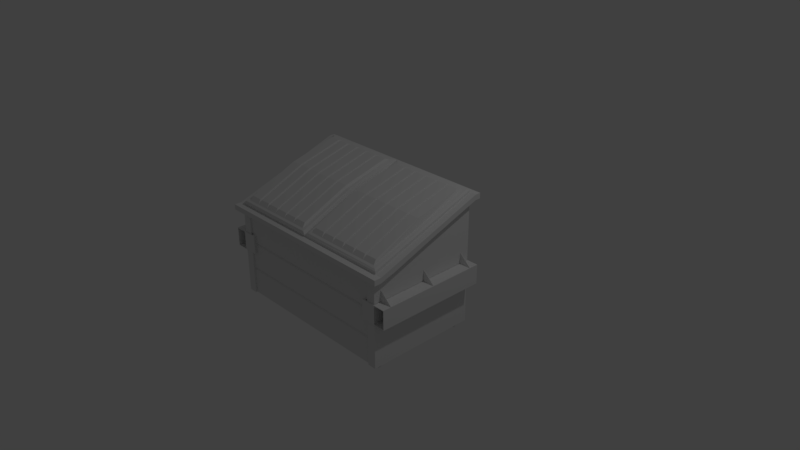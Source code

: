 # Source: Dumpster.blend  (saved by Blender 2.79.0; exported with 4.5.12 LTS)
import bpy
from mathutils import Matrix  # noqa: F401  (used for matrix-valued properties, if any)

bpy.ops.wm.read_factory_settings(use_empty=True)
scene = bpy.context.scene
scene.name = 'Scene'

# ---- collections
col_collection_1 = bpy.data.collections.new('Collection 1'); scene.collection.children.link(col_collection_1)

# ---- world
world_world = bpy.data.worlds.new('World'); scene.world = world_world
world_world.color = (0.05088, 0.05088, 0.05088)
world_world.use_sun_shadow = False
world_world.sun_shadow_jitter_overblur = 0.0
world_world.cycles.sampling_method = 'MANUAL'

# ---- cameras
cam_camera = bpy.data.cameras.new('Camera')
cam_camera.clip_end = 100.0
cam_camera.lens = 35.0
cam_camera.sensor_width = 32.0
cam_camera.sensor_height = 18.0
cam_camera.ortho_scale = 7.314
cam_camera.dof.focus_distance = 0.0
cam_camera.dof.aperture_fstop = 128.0

# ---- lights
light_lamp = bpy.data.lights.new('Lamp', 'POINT')
light_lamp.transmission_factor = 0.0
light_lamp.cutoff_distance = 30.0
light_lamp.energy = 100.0
light_lamp.shadow_buffer_clip_start = 1.001
light_lamp.shadow_soft_size = 0.1
light_lamp.shadow_maximum_resolution = 0.006
light_lamp.use_absolute_resolution = True

# ---- meshes
me_cube_001 = bpy.data.meshes.new('Cube.001')
me_cube_001.from_pydata([(0.8078, -1.0, -0.6101), (0.8078, -1.0, 0.5006), (0.8078, 0.4951, -0.6101), (0.8078, 0.4951, 1.0), (0.7317, 0.4951, -0.6101), (0.7317, 0.4951, 1.0), (0.7317, -1.0, -0.6101), (0.7317, -1.0, 0.5006), (0.7317, -1.0, 0.1099), (0.7317, -1.0, 0.07607), (0.7317, -1.0, -0.2527), (0.7317, -1.0, -0.2912), (0.7317, -0.9819, 0.093), (0.7317, -0.9819, -0.2719), (0.8078, -1.023, -0.6101), (0.8078, -1.023, 0.5006), (0.7317, -1.023, -0.6101), (0.7317, -1.023, 0.5006), (-0.001352, 0.4951, -0.6101), (-0.001352, 0.4951, 1.0), (-0.001352, -1.0, -0.6101), (-0.001352, -1.0, 0.5006), (-0.001352, -0.9819, 0.093), (-0.001352, -1.0, 0.07607), (-0.001352, -1.0, 0.1099), (-0.001352, -1.0, -0.2912), (-0.001352, -1.0, -0.2527), (-0.001352, -0.9819, -0.2719), (0.6845, -1.036, -0.03543), (0.6845, -1.036, 0.2109), (0.6845, -1.024, -0.03543), (0.6845, -1.024, 0.2109), (0.8139, -1.036, -0.02903), (0.8139, -1.036, 0.2045), (0.8107, -1.024, -0.03543), (0.8107, -1.024, 0.2109), (0.7092, -1.024, -0.03543), (0.6882, -1.024, -0.03543), (0.6882, -1.024, 0.2109), (0.7092, -1.024, 0.2109), (0.6882, -1.036, -0.03543), (0.7092, -1.036, -0.03543), (0.7092, -1.036, 0.2109), (0.6882, -1.036, 0.2109), (0.7092, -0.978, -0.03543), (0.6882, -0.978, -0.03543), (0.6882, -0.978, 0.2109), (0.7092, -0.978, 0.2109), (0.8139, 0.4926, 0.2045), (0.8139, 0.4926, -0.02903), (0.9116, -1.036, 0.2045), (0.9116, -1.036, -0.02903), (0.9148, -1.024, 0.2109), (0.9148, -1.024, -0.03543), (0.9116, 0.4926, 0.2045), (0.9116, 0.4926, -0.02903), (0.9148, -1.036, 0.2109), (0.9148, -1.036, -0.03543), (0.8107, -1.036, 0.2109), (0.8107, -1.036, -0.03543), (0.8107, 0.4926, -0.03543), (0.9148, 0.4926, -0.03543), (0.9148, 0.4926, 0.2109), (0.8107, 0.4926, 0.2109), (0.9148, -0.9223, 0.2109), (0.9148, -0.9181, 0.2109), (0.8107, -0.9181, 0.2109), (0.8107, -0.9223, 0.2109), (0.9148, -0.9223, -0.03543), (0.9148, -0.9181, -0.03543), (0.8107, -0.9223, -0.03543), (0.8107, -0.9181, -0.03543), (0.9148, -0.2543, 0.2109), (0.9148, -0.2496, 0.2109), (0.9148, -0.2543, -0.03543), (0.9148, -0.2496, -0.03543), (0.8107, -0.2543, -0.03543), (0.8107, -0.2496, -0.03543), (0.8107, -0.2496, 0.2109), (0.8107, -0.2543, 0.2109), (0.9148, 0.3623, 0.2109), (0.9148, 0.3674, 0.2109), (0.9148, 0.3623, -0.03543), (0.9148, 0.3674, -0.03543), (0.8107, 0.3623, -0.03543), (0.8107, 0.3674, -0.03543), (0.8107, 0.3674, 0.2109), (0.8107, 0.3623, 0.2109), (0.7997, -0.9223, 0.3639), (0.7997, -0.9181, 0.3639), (0.7921, -0.9181, 0.212), (0.7921, -0.9223, 0.212), (0.7997, -0.2543, 0.3639), (0.7997, -0.2496, 0.3639), (0.7921, -0.2496, 0.212), (0.7921, -0.2543, 0.212), (0.7997, 0.3623, 0.3639), (0.7997, 0.3674, 0.3639), (0.7921, 0.3674, 0.212), (0.7921, 0.3623, 0.212), (0.7994, -0.9223, -0.1663), (0.7994, -0.9181, -0.1663), (0.7335, -0.9223, -0.04841), (0.7335, -0.9181, -0.04841), (0.7994, -0.2543, -0.1663), (0.7994, -0.2496, -0.1663), (0.7335, -0.2543, -0.04841), (0.7335, -0.2496, -0.04841), (0.7994, 0.3623, -0.1663), (0.7994, 0.3674, -0.1663), (0.7335, 0.3623, -0.04841), (0.7335, 0.3674, -0.04841), (0.8078, -0.2525, -0.6101), (0.8078, -0.2525, 0.7503), (0.7317, -0.2525, 0.7503), (0.7317, -0.2525, -0.6101), (-0.001352, -0.2525, -0.6101), (-0.001352, -0.2525, 0.7503), (0.6987, 0.4951, 1.0), (0.6987, -1.0, -0.6101), (0.6987, -0.9819, -0.2719), (0.6987, 0.4951, -0.6101), (0.6987, -1.0, 0.5006), (0.6987, -0.9819, 0.093), (0.6987, -1.0, 0.07607), (0.6987, -1.0, 0.1099), (0.6987, -1.0, -0.2912), (0.6987, -1.0, -0.2527), (0.6987, -0.2525, -0.6101), (0.6987, -0.2525, 0.7503), (0.7626, 0.4951, 1.0), (0.7626, -1.0, -0.6101), (0.7626, 0.4951, -0.6101), (0.7626, -1.0, 0.5006), (0.7626, -1.023, -0.6101), (0.7626, -1.023, 0.5006), (0.7626, -0.2525, 0.7503), (0.7626, -0.2525, -0.6101), (-0.001352, -0.8154, 0.5543), (0.7317, -0.8154, 0.5543), (0.7317, -0.8154, -0.6101), (0.8078, -0.8154, 0.5543), (0.6987, -0.8154, 0.5543), (0.7626, -0.8154, 0.5543), (0.6987, -0.8154, -0.6101), (-0.001352, -0.8154, -0.6101), (0.8078, -0.8154, -0.6101), (0.8078, -0.9021, 0.5313), (0.7317, -0.9021, 0.5313), (0.7317, -0.9021, -0.6101), (-0.001352, -0.9021, 0.5313), (0.6987, -0.9021, -0.6101), (0.7626, -0.9021, 0.5313), (0.8078, -0.9021, -0.6101), (-0.001352, -0.9021, -0.6101), (0.6987, -0.9021, 0.5313), (0.7626, -0.9021, -0.6101), (0.7626, -0.8154, -0.6101), (0.7458, -0.8161, -0.612), (0.7317, -0.8161, -0.612), (0.7155, -0.8161, -0.612), (0.7155, -0.9014, -0.612), (0.7317, -0.9014, -0.612), (0.7458, -0.9014, -0.612), (0.7462, -0.8376, -0.6696), (0.715, -0.8376, -0.6696), (0.715, -0.8921, -0.6696), (0.7462, -0.8921, -0.6696), (0.8078, 0.4389, -0.6101), (-0.001352, 0.4389, -0.6101), (0.8078, 0.4389, 0.9812), (0.7317, 0.4389, 0.9812), (0.715, 0.4368, -0.6124), (-0.001352, 0.4389, 0.9812), (0.6987, 0.4389, 0.9812), (0.715, 0.4173, -0.6696), (0.7626, 0.4389, 0.9812), (0.7467, 0.4171, -0.6696), (0.8078, 0.3513, 0.952), (0.7317, 0.3513, 0.952), (0.715, 0.3509, -0.6124), (-0.001352, 0.3513, 0.952), (0.715, 0.3729, -0.6696), (0.7626, 0.3513, 0.952), (0.8078, 0.3513, -0.6101), (-0.001352, 0.3513, -0.6101), (0.6987, 0.3513, 0.952), (0.7467, 0.3731, -0.6696), (0.6987, 0.4389, -0.6101), (0.7462, 0.4365, -0.6124), (0.7462, 0.3512, -0.6124), (0.6987, 0.3513, -0.6101), (0.7626, 0.3513, -0.6101), (0.7626, 0.4389, -0.6101), (0.7317, 0.4389, -0.6101), (0.7317, 0.3513, -0.6101), (0.7454, 0.3966, -0.6607), (0.7454, 0.4472, -0.6607), (0.7456, 0.4395, -0.6734), (0.7454, 0.4375, -0.689), (0.7456, 0.4226, -0.6955), (0.7454, 0.4123, -0.7064), (0.7456, 0.3972, -0.7034), (0.7454, 0.381, -0.7064), (0.7456, 0.3698, -0.695), (0.7454, 0.3558, -0.689), (0.7456, 0.3541, -0.6744), (0.7454, 0.3461, -0.6607), (0.7456, 0.3541, -0.6471), (0.7454, 0.3558, -0.6325), (0.7456, 0.3698, -0.6265), (0.7454, 0.381, -0.615), (0.7456, 0.3972, -0.6181), (0.7454, 0.4123, -0.615), (0.7456, 0.4226, -0.6259), (0.7454, 0.4375, -0.6325), (0.7456, 0.4395, -0.648), (0.7454, 0.3985, -0.6607), (0.7454, 0.4447, -0.6756), (0.7454, 0.3972, -0.6624), (0.7456, 0.4416, -0.6607), (0.7454, 0.3951, -0.6618), (0.7454, 0.4264, -0.6996), (0.7454, 0.3951, -0.6597), (0.7456, 0.4106, -0.7014), (0.7454, 0.3972, -0.659), (0.7454, 0.3966, -0.7088), (0.7454, 0.3669, -0.6996), (0.7456, 0.3602, -0.6859), (0.7454, 0.3486, -0.6756), (0.7454, 0.3486, -0.6459), (0.7456, 0.3602, -0.6356), (0.7454, 0.3669, -0.6219), (0.7454, 0.3966, -0.6127), (0.7456, 0.4106, -0.6201), (0.7454, 0.4264, -0.6219), (0.7454, 0.4447, -0.6459), (0.7444, 0.4395, -0.6734), (0.7444, 0.4226, -0.6955), (0.7444, 0.3972, -0.7034), (0.7444, 0.3698, -0.695), (0.7444, 0.3541, -0.6744), (0.7444, 0.3541, -0.6471), (0.7444, 0.3698, -0.6265), (0.7444, 0.3972, -0.6181), (0.7444, 0.4226, -0.6259), (0.7444, 0.4395, -0.648), (0.744, 0.3985, -0.6607), (0.744, 0.3972, -0.6624), (0.7444, 0.4416, -0.6607), (0.744, 0.3951, -0.6618), (0.744, 0.3951, -0.6597), (0.7444, 0.4106, -0.7014), (0.744, 0.3972, -0.659), (0.7444, 0.3602, -0.6859), (0.7444, 0.3602, -0.6356), (0.7444, 0.4106, -0.6201), (0.7158, 0.3966, -0.6607), (0.7158, 0.4472, -0.6607), (0.7156, 0.4395, -0.6734), (0.7158, 0.4375, -0.689), (0.7156, 0.4226, -0.6955), (0.7158, 0.4123, -0.7064), (0.7156, 0.3972, -0.7034), (0.7158, 0.381, -0.7064), (0.7156, 0.3698, -0.695), (0.7158, 0.3558, -0.689), (0.7156, 0.3541, -0.6744), (0.7158, 0.3461, -0.6607), (0.7156, 0.3541, -0.6471), (0.7158, 0.3558, -0.6325), (0.7156, 0.3698, -0.6265), (0.7158, 0.381, -0.615), (0.7156, 0.3972, -0.6181), (0.7158, 0.4123, -0.615), (0.7156, 0.4226, -0.6259), (0.7158, 0.4375, -0.6325), (0.7156, 0.4395, -0.648), (0.7306, 0.4472, -0.6607), (0.7306, 0.4447, -0.6756), (0.7306, 0.4375, -0.689), (0.7306, 0.4264, -0.6996), (0.7306, 0.4123, -0.7064), (0.7306, 0.3966, -0.7088), (0.7306, 0.381, -0.7064), (0.7306, 0.3669, -0.6996), (0.7306, 0.3558, -0.689), (0.7306, 0.3486, -0.6756), (0.7306, 0.3461, -0.6607), (0.7306, 0.3486, -0.6459), (0.7306, 0.3558, -0.6325), (0.7306, 0.3669, -0.6219), (0.7306, 0.381, -0.615), (0.7306, 0.3966, -0.6127), (0.7306, 0.4123, -0.615), (0.7306, 0.4264, -0.6219), (0.7306, 0.4375, -0.6325), (0.7306, 0.4447, -0.6459), (0.7158, 0.3985, -0.6607), (0.7158, 0.4447, -0.6756), (0.7158, 0.3972, -0.6624), (0.7156, 0.4416, -0.6607), (0.7158, 0.3951, -0.6618), (0.7158, 0.4264, -0.6996), (0.7158, 0.3951, -0.6597), (0.7156, 0.4106, -0.7014), (0.7158, 0.3972, -0.659), (0.7158, 0.3966, -0.7088), (0.7158, 0.3669, -0.6996), (0.7156, 0.3602, -0.6859), (0.7158, 0.3486, -0.6756), (0.7158, 0.3486, -0.6459), (0.7156, 0.3602, -0.6356), (0.7158, 0.3669, -0.6219), (0.7158, 0.3966, -0.6127), (0.7156, 0.4106, -0.6201), (0.7158, 0.4264, -0.6219), (0.7158, 0.4447, -0.6459), (0.7169, 0.4395, -0.6734), (0.7169, 0.4226, -0.6955), (0.7169, 0.3972, -0.7034), (0.7169, 0.3698, -0.695), (0.7169, 0.3541, -0.6744), (0.7169, 0.3541, -0.6471), (0.7169, 0.3698, -0.6265), (0.7169, 0.3972, -0.6181), (0.7169, 0.4226, -0.6259), (0.7169, 0.4395, -0.648), (0.7172, 0.3985, -0.6607), (0.7172, 0.3972, -0.6624), (0.7169, 0.4416, -0.6607), (0.7172, 0.3951, -0.6618), (0.7172, 0.3951, -0.6597), (0.7169, 0.4106, -0.7014), (0.7172, 0.3972, -0.659), (0.7169, 0.3602, -0.6859), (0.7169, 0.3602, -0.6356), (0.7169, 0.4106, -0.6201), (0.7454, -0.8684, -0.6607), (0.7454, -0.8179, -0.6607), (0.7456, -0.8255, -0.6734), (0.7454, -0.8275, -0.689), (0.7456, -0.8424, -0.6955), (0.7454, -0.8528, -0.7064), (0.7456, -0.8679, -0.7034), (0.7454, -0.884, -0.7064), (0.7456, -0.8952, -0.695), (0.7454, -0.9093, -0.689), (0.7456, -0.911, -0.6744), (0.7454, -0.919, -0.6607), (0.7456, -0.911, -0.6471), (0.7454, -0.9093, -0.6325), (0.7456, -0.8952, -0.6265), (0.7454, -0.884, -0.615), (0.7456, -0.8679, -0.6181), (0.7454, -0.8528, -0.615), (0.7456, -0.8424, -0.6259), (0.7454, -0.8275, -0.6325), (0.7456, -0.8255, -0.648), (0.7454, -0.8666, -0.6607), (0.7454, -0.8203, -0.6756), (0.7454, -0.8678, -0.6624), (0.7456, -0.8234, -0.6607), (0.7454, -0.8699, -0.6618), (0.7454, -0.8387, -0.6996), (0.7454, -0.8699, -0.6597), (0.7456, -0.8545, -0.7014), (0.7454, -0.8678, -0.659), (0.7454, -0.8684, -0.7088), (0.7454, -0.8981, -0.6996), (0.7456, -0.9048, -0.6859), (0.7454, -0.9165, -0.6756), (0.7454, -0.9165, -0.6459), (0.7456, -0.9048, -0.6356), (0.7454, -0.8981, -0.6219), (0.7454, -0.8684, -0.6127), (0.7456, -0.8545, -0.6201), (0.7454, -0.8387, -0.6219), (0.7454, -0.8203, -0.6459), (0.7444, -0.8255, -0.6734), (0.7444, -0.8424, -0.6955), (0.7444, -0.8679, -0.7034), (0.7444, -0.8952, -0.695), (0.7444, -0.911, -0.6744), (0.7444, -0.911, -0.6471), (0.7444, -0.8952, -0.6265), (0.7444, -0.8679, -0.6181), (0.7444, -0.8424, -0.6259), (0.7444, -0.8255, -0.648), (0.744, -0.8666, -0.6607), (0.744, -0.8678, -0.6624), (0.7444, -0.8234, -0.6607), (0.744, -0.8699, -0.6618), (0.744, -0.8699, -0.6597), (0.7444, -0.8545, -0.7014), (0.744, -0.8678, -0.659), (0.7444, -0.9048, -0.6859), (0.7444, -0.9048, -0.6356), (0.7444, -0.8545, -0.6201), (0.7158, -0.8684, -0.6607), (0.7158, -0.8179, -0.6607), (0.7156, -0.8255, -0.6734), (0.7158, -0.8275, -0.689), (0.7156, -0.8424, -0.6955), (0.7158, -0.8528, -0.7064), (0.7156, -0.8679, -0.7034), (0.7158, -0.884, -0.7064), (0.7156, -0.8952, -0.695), (0.7158, -0.9093, -0.689), (0.7156, -0.911, -0.6744), (0.7158, -0.919, -0.6607), (0.7156, -0.911, -0.6471), (0.7158, -0.9093, -0.6325), (0.7156, -0.8952, -0.6265), (0.7158, -0.884, -0.615), (0.7156, -0.8679, -0.6181), (0.7158, -0.8528, -0.615), (0.7156, -0.8424, -0.6259), (0.7158, -0.8275, -0.6325), (0.7156, -0.8255, -0.648), (0.7306, -0.8179, -0.6607), (0.7306, -0.8203, -0.6756), (0.7306, -0.8275, -0.689), (0.7306, -0.8387, -0.6996), (0.7306, -0.8528, -0.7064), (0.7306, -0.8684, -0.7088), (0.7306, -0.884, -0.7064), (0.7306, -0.8981, -0.6996), (0.7306, -0.9093, -0.689), (0.7306, -0.9165, -0.6756), (0.7306, -0.919, -0.6607), (0.7306, -0.9165, -0.6459), (0.7306, -0.9093, -0.6325), (0.7306, -0.8981, -0.6219), (0.7306, -0.884, -0.615), (0.7306, -0.8684, -0.6127), (0.7306, -0.8528, -0.615), (0.7306, -0.8387, -0.6219), (0.7306, -0.8275, -0.6325), (0.7306, -0.8203, -0.6459), (0.7158, -0.8666, -0.6607), (0.7158, -0.8203, -0.6756), (0.7158, -0.8678, -0.6624), (0.7156, -0.8234, -0.6607), (0.7158, -0.8699, -0.6618), (0.7158, -0.8387, -0.6996), (0.7158, -0.8699, -0.6597), (0.7156, -0.8545, -0.7014), (0.7158, -0.8678, -0.659), (0.7158, -0.8684, -0.7088), (0.7158, -0.8981, -0.6996), (0.7156, -0.9048, -0.6859), (0.7158, -0.9165, -0.6756), (0.7158, -0.9165, -0.6459), (0.7156, -0.9048, -0.6356), (0.7158, -0.8981, -0.6219), (0.7158, -0.8684, -0.6127), (0.7156, -0.8545, -0.6201), (0.7158, -0.8387, -0.6219), (0.7158, -0.8203, -0.6459), (0.7169, -0.8255, -0.6734), (0.7169, -0.8424, -0.6955), (0.7169, -0.8679, -0.7034), (0.7169, -0.8952, -0.695), (0.7169, -0.911, -0.6744), (0.7169, -0.911, -0.6471), (0.7169, -0.8952, -0.6265), (0.7169, -0.8679, -0.6181), (0.7169, -0.8424, -0.6259), (0.7169, -0.8255, -0.648), (0.7172, -0.8666, -0.6607), (0.7172, -0.8678, -0.6624), (0.7169, -0.8234, -0.6607), (0.7172, -0.8699, -0.6618), (0.7172, -0.8699, -0.6597), (0.7169, -0.8545, -0.7014), (0.7172, -0.8678, -0.659), (0.7169, -0.9048, -0.6859), (0.7169, -0.9048, -0.6356), (0.7169, -0.8545, -0.6201), (-0.8078, -1.0, -0.6101), (-0.8078, -1.0, 0.5006), (-0.8078, 0.4951, -0.6101), (-0.8078, 0.4951, 1.0), (-0.7317, 0.4951, -0.6101), (-0.7317, 0.4951, 1.0), (-0.7317, -1.0, -0.6101), (-0.7317, -1.0, 0.5006), (-0.7317, -1.0, 0.1099), (-0.7317, -1.0, 0.07607), (-0.7317, -1.0, -0.2527), (-0.7317, -1.0, -0.2912), (-0.7317, -0.9819, 0.093), (-0.7317, -0.9819, -0.2719), (-0.8078, -1.023, -0.6101), (-0.8078, -1.023, 0.5006), (-0.7317, -1.023, -0.6101), (-0.7317, -1.023, 0.5006), (-0.001351, 0.4951, -0.6101), (-0.001351, 0.4951, 1.0), (-0.001351, -1.0, -0.6101), (-0.001351, -1.0, 0.5006), (-0.001351, -0.9819, 0.093), (-0.001351, -1.0, 0.07607), (-0.001351, -1.0, 0.1099), (-0.001351, -1.0, -0.2912), (-0.001351, -1.0, -0.2527), (-0.001351, -0.9819, -0.2719), (-0.6845, -1.036, -0.03543), (-0.6845, -1.036, 0.2109), (-0.6845, -1.024, -0.03543), (-0.6845, -1.024, 0.2109), (-0.8139, -1.036, -0.02903), (-0.8139, -1.036, 0.2045), (-0.8107, -1.024, -0.03543), (-0.8107, -1.024, 0.2109), (-0.7092, -1.024, -0.03543), (-0.6882, -1.024, -0.03543), (-0.6882, -1.024, 0.2109), (-0.7092, -1.024, 0.2109), (-0.6882, -1.036, -0.03543), (-0.7092, -1.036, -0.03543), (-0.7092, -1.036, 0.2109), (-0.6882, -1.036, 0.2109), (-0.7092, -0.978, -0.03543), (-0.6882, -0.978, -0.03543), (-0.6882, -0.978, 0.2109), (-0.7092, -0.978, 0.2109), (-0.8139, 0.4926, 0.2045), (-0.8139, 0.4926, -0.02903), (-0.9116, -1.036, 0.2045), (-0.9116, -1.036, -0.02903), (-0.9148, -1.024, 0.2109), (-0.9148, -1.024, -0.03543), (-0.9116, 0.4926, 0.2045), (-0.9116, 0.4926, -0.02903), (-0.9148, -1.036, 0.2109), (-0.9148, -1.036, -0.03543), (-0.8107, -1.036, 0.2109), (-0.8107, -1.036, -0.03543), (-0.8107, 0.4926, -0.03543), (-0.9148, 0.4926, -0.03543), (-0.9148, 0.4926, 0.2109), (-0.8107, 0.4926, 0.2109), (-0.9148, -0.9223, 0.2109), (-0.9148, -0.9181, 0.2109), (-0.8107, -0.9181, 0.2109), (-0.8107, -0.9223, 0.2109), (-0.9148, -0.9223, -0.03543), (-0.9148, -0.9181, -0.03543), (-0.8107, -0.9223, -0.03543), (-0.8107, -0.9181, -0.03543), (-0.9148, -0.2543, 0.2109), (-0.9148, -0.2496, 0.2109), (-0.9148, -0.2543, -0.03543), (-0.9148, -0.2496, -0.03543), (-0.8107, -0.2543, -0.03543), (-0.8107, -0.2496, -0.03543), (-0.8107, -0.2496, 0.2109), (-0.8107, -0.2543, 0.2109), (-0.9148, 0.3623, 0.2109), (-0.9148, 0.3674, 0.2109), (-0.9148, 0.3623, -0.03543), (-0.9148, 0.3674, -0.03543), (-0.8107, 0.3623, -0.03543), (-0.8107, 0.3674, -0.03543), (-0.8107, 0.3674, 0.2109), (-0.8107, 0.3623, 0.2109), (-0.7997, -0.9223, 0.3639), (-0.7997, -0.9181, 0.3639), (-0.7921, -0.9181, 0.212), (-0.7921, -0.9223, 0.212), (-0.7997, -0.2543, 0.3639), (-0.7997, -0.2496, 0.3639), (-0.7921, -0.2496, 0.212), (-0.7921, -0.2543, 0.212), (-0.7997, 0.3623, 0.3639), (-0.7997, 0.3674, 0.3639), (-0.7921, 0.3674, 0.212), (-0.7921, 0.3623, 0.212), (-0.7994, -0.9223, -0.1663), (-0.7994, -0.9181, -0.1663), (-0.7335, -0.9223, -0.04841), (-0.7335, -0.9181, -0.04841), (-0.7994, -0.2543, -0.1663), (-0.7994, -0.2496, -0.1663), (-0.7335, -0.2543, -0.04841), (-0.7335, -0.2496, -0.04841), (-0.7994, 0.3623, -0.1663), (-0.7994, 0.3674, -0.1663), (-0.7335, 0.3623, -0.04841), (-0.7335, 0.3674, -0.04841), (-0.8078, -0.2525, -0.6101), (-0.8078, -0.2525, 0.7503), (-0.7317, -0.2525, 0.7503), (-0.7317, -0.2525, -0.6101), (-0.001351, -0.2525, -0.6101), (-0.001351, -0.2525, 0.7503), (-0.6987, 0.4951, 1.0), (-0.6987, -1.0, -0.6101), (-0.6987, -0.9819, -0.2719), (-0.6987, 0.4951, -0.6101), (-0.6987, -1.0, 0.5006), (-0.6987, -0.9819, 0.093), (-0.6987, -1.0, 0.07607), (-0.6987, -1.0, 0.1099), (-0.6987, -1.0, -0.2912), (-0.6987, -1.0, -0.2527), (-0.6987, -0.2525, -0.6101), (-0.6987, -0.2525, 0.7503), (-0.7626, 0.4951, 1.0), (-0.7626, -1.0, -0.6101), (-0.7626, 0.4951, -0.6101), (-0.7626, -1.0, 0.5006), (-0.7626, -1.023, -0.6101), (-0.7626, -1.023, 0.5006), (-0.7626, -0.2525, 0.7503), (-0.7626, -0.2525, -0.6101), (-0.001351, -0.8154, 0.5543), (-0.7317, -0.8154, 0.5543), (-0.7317, -0.8154, -0.6101), (-0.8078, -0.8154, 0.5543), (-0.6987, -0.8154, 0.5543), (-0.7626, -0.8154, 0.5543), (-0.6987, -0.8154, -0.6101), (-0.001351, -0.8154, -0.6101), (-0.8078, -0.8154, -0.6101), (-0.8078, -0.9021, 0.5313), (-0.7317, -0.9021, 0.5313), (-0.7317, -0.9021, -0.6101), (-0.001351, -0.9021, 0.5313), (-0.6987, -0.9021, -0.6101), (-0.7626, -0.9021, 0.5313), (-0.8078, -0.9021, -0.6101), (-0.001351, -0.9021, -0.6101), (-0.6987, -0.9021, 0.5313), (-0.7626, -0.9021, -0.6101), (-0.7626, -0.8154, -0.6101), (-0.7458, -0.8161, -0.612), (-0.7317, -0.8161, -0.612), (-0.7155, -0.8161, -0.612), (-0.7155, -0.9014, -0.612), (-0.7317, -0.9014, -0.612), (-0.7458, -0.9014, -0.612), (-0.7462, -0.8376, -0.6696), (-0.715, -0.8376, -0.6696), (-0.715, -0.8921, -0.6696), (-0.7462, -0.8921, -0.6696), (-0.8078, 0.4389, -0.6101), (-0.001351, 0.4389, -0.6101), (-0.8078, 0.4389, 0.9812), (-0.7317, 0.4389, 0.9812), (-0.715, 0.4368, -0.6124), (-0.001351, 0.4389, 0.9812), (-0.6987, 0.4389, 0.9812), (-0.715, 0.4173, -0.6696), (-0.7626, 0.4389, 0.9812), (-0.7467, 0.4171, -0.6696), (-0.8078, 0.3513, 0.952), (-0.7317, 0.3513, 0.952), (-0.715, 0.3509, -0.6124), (-0.001351, 0.3513, 0.952), (-0.715, 0.3729, -0.6696), (-0.7626, 0.3513, 0.952), (-0.8078, 0.3513, -0.6101), (-0.001351, 0.3513, -0.6101), (-0.6987, 0.3513, 0.952), (-0.7467, 0.3731, -0.6696), (-0.6987, 0.4389, -0.6101), (-0.7462, 0.4365, -0.6124), (-0.7462, 0.3512, -0.6124), (-0.6987, 0.3513, -0.6101), (-0.7626, 0.3513, -0.6101), (-0.7626, 0.4389, -0.6101), (-0.7317, 0.4389, -0.6101), (-0.7317, 0.3513, -0.6101), (-0.7454, 0.3966, -0.6607), (-0.7454, 0.4472, -0.6607), (-0.7456, 0.4395, -0.6734), (-0.7454, 0.4375, -0.689), (-0.7456, 0.4226, -0.6955), (-0.7454, 0.4123, -0.7064), (-0.7456, 0.3972, -0.7034), (-0.7454, 0.381, -0.7064), (-0.7456, 0.3698, -0.695), (-0.7454, 0.3558, -0.689), (-0.7456, 0.3541, -0.6744), (-0.7454, 0.3461, -0.6607), (-0.7456, 0.3541, -0.6471), (-0.7454, 0.3558, -0.6325), (-0.7456, 0.3698, -0.6265), (-0.7454, 0.381, -0.615), (-0.7456, 0.3972, -0.6181), (-0.7454, 0.4123, -0.615), (-0.7456, 0.4226, -0.6259), (-0.7454, 0.4375, -0.6325), (-0.7456, 0.4395, -0.648), (-0.7454, 0.3985, -0.6607), (-0.7454, 0.4447, -0.6756), (-0.7454, 0.3972, -0.6624), (-0.7456, 0.4416, -0.6607), (-0.7454, 0.3951, -0.6618), (-0.7454, 0.4264, -0.6996), (-0.7454, 0.3951, -0.6597), (-0.7456, 0.4106, -0.7014), (-0.7454, 0.3972, -0.659), (-0.7454, 0.3966, -0.7088), (-0.7454, 0.3669, -0.6996), (-0.7456, 0.3602, -0.6859), (-0.7454, 0.3486, -0.6756), (-0.7454, 0.3486, -0.6459), (-0.7456, 0.3602, -0.6356), (-0.7454, 0.3669, -0.6219), (-0.7454, 0.3966, -0.6127), (-0.7456, 0.4106, -0.6201), (-0.7454, 0.4264, -0.6219), (-0.7454, 0.4447, -0.6459), (-0.7444, 0.4395, -0.6734), (-0.7444, 0.4226, -0.6955), (-0.7444, 0.3972, -0.7034), (-0.7444, 0.3698, -0.695), (-0.7444, 0.3541, -0.6744), (-0.7444, 0.3541, -0.6471), (-0.7444, 0.3698, -0.6265), (-0.7444, 0.3972, -0.6181), (-0.7444, 0.4226, -0.6259), (-0.7444, 0.4395, -0.648), (-0.744, 0.3985, -0.6607), (-0.744, 0.3972, -0.6624), (-0.7444, 0.4416, -0.6607), (-0.744, 0.3951, -0.6618), (-0.744, 0.3951, -0.6597), (-0.7444, 0.4106, -0.7014), (-0.744, 0.3972, -0.659), (-0.7444, 0.3602, -0.6859), (-0.7444, 0.3602, -0.6356), (-0.7444, 0.4106, -0.6201), (-0.7158, 0.3966, -0.6607), (-0.7158, 0.4472, -0.6607), (-0.7156, 0.4395, -0.6734), (-0.7158, 0.4375, -0.689), (-0.7156, 0.4226, -0.6955), (-0.7158, 0.4123, -0.7064), (-0.7156, 0.3972, -0.7034), (-0.7158, 0.381, -0.7064), (-0.7156, 0.3698, -0.695), (-0.7158, 0.3558, -0.689), (-0.7156, 0.3541, -0.6744), (-0.7158, 0.3461, -0.6607), (-0.7156, 0.3541, -0.6471), (-0.7158, 0.3558, -0.6325), (-0.7156, 0.3698, -0.6265), (-0.7158, 0.381, -0.615), (-0.7156, 0.3972, -0.6181), (-0.7158, 0.4123, -0.615), (-0.7156, 0.4226, -0.6259), (-0.7158, 0.4375, -0.6325), (-0.7156, 0.4395, -0.648), (-0.7306, 0.4472, -0.6607), (-0.7306, 0.4447, -0.6756), (-0.7306, 0.4375, -0.689), (-0.7306, 0.4264, -0.6996), (-0.7306, 0.4123, -0.7064), (-0.7306, 0.3966, -0.7088), (-0.7306, 0.381, -0.7064), (-0.7306, 0.3669, -0.6996), (-0.7306, 0.3558, -0.689), (-0.7306, 0.3486, -0.6756), (-0.7306, 0.3461, -0.6607), (-0.7306, 0.3486, -0.6459), (-0.7306, 0.3558, -0.6325), (-0.7306, 0.3669, -0.6219), (-0.7306, 0.381, -0.615), (-0.7306, 0.3966, -0.6127), (-0.7306, 0.4123, -0.615), (-0.7306, 0.4264, -0.6219), (-0.7306, 0.4375, -0.6325), (-0.7306, 0.4447, -0.6459), (-0.7158, 0.3985, -0.6607), (-0.7158, 0.4447, -0.6756), (-0.7158, 0.3972, -0.6624), (-0.7156, 0.4416, -0.6607), (-0.7158, 0.3951, -0.6618), (-0.7158, 0.4264, -0.6996), (-0.7158, 0.3951, -0.6597), (-0.7156, 0.4106, -0.7014), (-0.7158, 0.3972, -0.659), (-0.7158, 0.3966, -0.7088), (-0.7158, 0.3669, -0.6996), (-0.7156, 0.3602, -0.6859), (-0.7158, 0.3486, -0.6756), (-0.7158, 0.3486, -0.6459), (-0.7156, 0.3602, -0.6356), (-0.7158, 0.3669, -0.6219), (-0.7158, 0.3966, -0.6127), (-0.7156, 0.4106, -0.6201), (-0.7158, 0.4264, -0.6219), (-0.7158, 0.4447, -0.6459), (-0.7169, 0.4395, -0.6734), (-0.7169, 0.4226, -0.6955), (-0.7169, 0.3972, -0.7034), (-0.7169, 0.3698, -0.695), (-0.7169, 0.3541, -0.6744), (-0.7169, 0.3541, -0.6471), (-0.7169, 0.3698, -0.6265), (-0.7169, 0.3972, -0.6181), (-0.7169, 0.4226, -0.6259), (-0.7169, 0.4395, -0.648), (-0.7172, 0.3985, -0.6607), (-0.7172, 0.3972, -0.6624), (-0.7169, 0.4416, -0.6607), (-0.7172, 0.3951, -0.6618), (-0.7172, 0.3951, -0.6597), (-0.7169, 0.4106, -0.7014), (-0.7172, 0.3972, -0.659), (-0.7169, 0.3602, -0.6859), (-0.7169, 0.3602, -0.6356), (-0.7169, 0.4106, -0.6201), (-0.7454, -0.8684, -0.6607), (-0.7454, -0.8179, -0.6607), (-0.7456, -0.8255, -0.6734), (-0.7454, -0.8275, -0.689), (-0.7456, -0.8424, -0.6955), (-0.7454, -0.8528, -0.7064), (-0.7456, -0.8679, -0.7034), (-0.7454, -0.884, -0.7064), (-0.7456, -0.8952, -0.695), (-0.7454, -0.9093, -0.689), (-0.7456, -0.911, -0.6744), (-0.7454, -0.919, -0.6607), (-0.7456, -0.911, -0.6471), (-0.7454, -0.9093, -0.6325), (-0.7456, -0.8952, -0.6265), (-0.7454, -0.884, -0.615), (-0.7456, -0.8679, -0.6181), (-0.7454, -0.8528, -0.615), (-0.7456, -0.8424, -0.6259), (-0.7454, -0.8275, -0.6325), (-0.7456, -0.8255, -0.648), (-0.7454, -0.8666, -0.6607), (-0.7454, -0.8203, -0.6756), (-0.7454, -0.8678, -0.6624), (-0.7456, -0.8234, -0.6607), (-0.7454, -0.8699, -0.6618), (-0.7454, -0.8387, -0.6996), (-0.7454, -0.8699, -0.6597), (-0.7456, -0.8545, -0.7014), (-0.7454, -0.8678, -0.659), (-0.7454, -0.8684, -0.7088), (-0.7454, -0.8981, -0.6996), (-0.7456, -0.9048, -0.6859), (-0.7454, -0.9165, -0.6756), (-0.7454, -0.9165, -0.6459), (-0.7456, -0.9048, -0.6356), (-0.7454, -0.8981, -0.6219), (-0.7454, -0.8684, -0.6127), (-0.7456, -0.8545, -0.6201), (-0.7454, -0.8387, -0.6219), (-0.7454, -0.8203, -0.6459), (-0.7444, -0.8255, -0.6734), (-0.7444, -0.8424, -0.6955), (-0.7444, -0.8679, -0.7034), (-0.7444, -0.8952, -0.695), (-0.7444, -0.911, -0.6744), (-0.7444, -0.911, -0.6471), (-0.7444, -0.8952, -0.6265), (-0.7444, -0.8679, -0.6181), (-0.7444, -0.8424, -0.6259), (-0.7444, -0.8255, -0.648), (-0.744, -0.8666, -0.6607), (-0.744, -0.8678, -0.6624), (-0.7444, -0.8234, -0.6607), (-0.744, -0.8699, -0.6618), (-0.744, -0.8699, -0.6597), (-0.7444, -0.8545, -0.7014), (-0.744, -0.8678, -0.659), (-0.7444, -0.9048, -0.6859), (-0.7444, -0.9048, -0.6356), (-0.7444, -0.8545, -0.6201), (-0.7158, -0.8684, -0.6607), (-0.7158, -0.8179, -0.6607), (-0.7156, -0.8255, -0.6734), (-0.7158, -0.8275, -0.689), (-0.7156, -0.8424, -0.6955), (-0.7158, -0.8528, -0.7064), (-0.7156, -0.8679, -0.7034), (-0.7158, -0.884, -0.7064), (-0.7156, -0.8952, -0.695), (-0.7158, -0.9093, -0.689), (-0.7156, -0.911, -0.6744), (-0.7158, -0.919, -0.6607), (-0.7156, -0.911, -0.6471), (-0.7158, -0.9093, -0.6325), (-0.7156, -0.8952, -0.6265), (-0.7158, -0.884, -0.615), (-0.7156, -0.8679, -0.6181), (-0.7158, -0.8528, -0.615), (-0.7156, -0.8424, -0.6259), (-0.7158, -0.8275, -0.6325), (-0.7156, -0.8255, -0.648), (-0.7306, -0.8179, -0.6607), (-0.7306, -0.8203, -0.6756), (-0.7306, -0.8275, -0.689), (-0.7306, -0.8387, -0.6996), (-0.7306, -0.8528, -0.7064), (-0.7306, -0.8684, -0.7088), (-0.7306, -0.884, -0.7064), (-0.7306, -0.8981, -0.6996), (-0.7306, -0.9093, -0.689), (-0.7306, -0.9165, -0.6756), (-0.7306, -0.919, -0.6607), (-0.7306, -0.9165, -0.6459), (-0.7306, -0.9093, -0.6325), (-0.7306, -0.8981, -0.6219), (-0.7306, -0.884, -0.615), (-0.7306, -0.8684, -0.6127), (-0.7306, -0.8528, -0.615), (-0.7306, -0.8387, -0.6219), (-0.7306, -0.8275, -0.6325), (-0.7306, -0.8203, -0.6459), (-0.7158, -0.8666, -0.6607), (-0.7158, -0.8203, -0.6756), (-0.7158, -0.8678, -0.6624), (-0.7156, -0.8234, -0.6607), (-0.7158, -0.8699, -0.6618), (-0.7158, -0.8387, -0.6996), (-0.7158, -0.8699, -0.6597), (-0.7156, -0.8545, -0.7014), (-0.7158, -0.8678, -0.659), (-0.7158, -0.8684, -0.7088), (-0.7158, -0.8981, -0.6996), (-0.7156, -0.9048, -0.6859), (-0.7158, -0.9165, -0.6756), (-0.7158, -0.9165, -0.6459), (-0.7156, -0.9048, -0.6356), (-0.7158, -0.8981, -0.6219), (-0.7158, -0.8684, -0.6127), (-0.7156, -0.8545, -0.6201), (-0.7158, -0.8387, -0.6219), (-0.7158, -0.8203, -0.6459), (-0.7169, -0.8255, -0.6734), (-0.7169, -0.8424, -0.6955), (-0.7169, -0.8679, -0.7034), (-0.7169, -0.8952, -0.695), (-0.7169, -0.911, -0.6744), (-0.7169, -0.911, -0.6471), (-0.7169, -0.8952, -0.6265), (-0.7169, -0.8679, -0.6181), (-0.7169, -0.8424, -0.6259), (-0.7169, -0.8255, -0.648), (-0.7172, -0.8666, -0.6607), (-0.7172, -0.8678, -0.6624), (-0.7169, -0.8234, -0.6607), (-0.7172, -0.8699, -0.6618), (-0.7172, -0.8699, -0.6597), (-0.7169, -0.8545, -0.7014), (-0.7172, -0.8678, -0.659), (-0.7169, -0.9048, -0.6859), (-0.7169, -0.9048, -0.6356), (-0.7169, -0.8545, -0.6201), (-0.8078, -1.0, 0.5683), (-0.8078, 0.4951, 1.068), (0.8078, -1.096, 0.5006), (0.7317, -1.096, 0.5006), (0.6987, -1.096, 0.5006), (0.7626, -1.096, 0.5006), (-0.8078, -1.096, 0.5006), (-0.7317, -1.096, 0.5006), (-0.6987, -1.096, 0.5006), (-0.7626, -1.096, 0.5006), (0.8078, -1.096, 0.5683), (-0.8078, -1.096, 0.5683), (0.8693, -0.9021, 0.5313), (0.8693, -1.0, 0.5006), (0.8693, 0.3513, 0.952), (0.8693, -0.2525, 0.7503), (0.8693, -0.8154, 0.5543), (0.8693, 0.4951, 1.0), (0.8693, 0.4389, 0.9812), (0.8693, -1.0, 0.5683), (0.8693, 0.4951, 1.068), (0.8693, -1.096, 0.5006), (0.8693, -1.096, 0.5683), (-0.8684, -0.9021, 0.5313), (-0.8684, -1.0, 0.5006), (-0.8684, 0.3513, 0.952), (-0.8684, -0.2525, 0.7503), (-0.8684, -0.8154, 0.5543), (-0.8684, 0.4951, 1.0), (-0.8684, 0.4389, 0.9812), (-0.8684, -1.0, 0.5683), (-0.8684, 0.4951, 1.068), (-0.8684, -1.096, 0.5006), (-0.8684, -1.096, 0.5683), (0.7626, 0.5689, 1.0), (0.8078, 0.5689, 1.0), (0.6987, 0.5689, 1.0), (0.7317, 0.5689, 1.0), (-0.7626, 0.5689, 1.0), (-0.8078, 0.5689, 1.0), (-0.6987, 0.5689, 1.0), (-0.7317, 0.5689, 1.0), (0.8078, 0.5689, 1.068), (0.8693, 0.5689, 1.068), (-0.8078, 0.5689, 1.068), (0.8693, 0.5689, 1.0), (-0.8684, 0.5689, 1.0), (-0.8684, 0.5689, 1.068), (0.0, -1.096, 0.5683), (0.0, 0.5689, 1.068), (0.8078, 0.4951, 1.068), (0.8078, -1.0, 0.5683), (0.0, 0.4951, 1.068), (0.0, -1.0, 0.5683), (0.8078, -1.0, 0.6042), (0.0632, -0.9097, 0.6849), (0.0, -1.0, 0.5971), (0.0, 0.4951, 1.104), (0.7497, 0.3804, 1.114), (0.8078, 0.4951, 1.094), (0.8078, -1.0, 0.6042), (0.7491, -0.9096, 0.6842), (0.06311, 0.3789, 1.112), (0.0, 0.4951, 1.104), (-0.8078, 0.4964, 1.101), (0.0, -1.011, 0.5983), (0.0, 0.4964, 1.101), (-0.06287, 0.3696, 1.124), (-0.7463, -0.9255, 0.6902), (-0.8078, -1.012, 0.5999), (-0.8078, 0.4817, 1.099), (-0.7463, 0.3693, 1.124), (-0.06287, -0.9258, 0.6901), (-0.001746, -1.012, 0.5999), (0.79, 0.4656, 1.102), (0.7893, -0.983, 0.6203), (0.02285, 0.4639, 1.1), (0.02293, -0.983, 0.621), (-0.7869, -0.9992, 0.6261), (-0.7869, 0.4649, 1.106), (-0.02261, -0.9992, 0.6261), (-0.02261, 0.4649, 1.106), (-0.6734, -1.012, 0.5999), (-0.5391, -1.012, 0.5999), (-0.4048, -1.012, 0.5999), (-0.2704, -1.012, 0.5999), (-0.1361, -1.012, 0.5999), (-0.15, -0.9992, 0.6261), (-0.2774, -0.9992, 0.6261), (-0.4048, -0.9992, 0.6261), (-0.5321, -0.9992, 0.6261), (-0.6595, -0.9992, 0.6261), (-0.15, 0.4649, 1.106), (-0.2774, 0.4649, 1.106), (-0.4048, 0.4649, 1.106), (-0.5321, 0.4649, 1.106), (-0.6595, 0.4649, 1.106), (-0.1802, -0.9258, 0.6901), (-0.2975, -0.9258, 0.6901), (-0.4148, -0.9258, 0.6901), (-0.5344, -0.9236, 0.6911), (-0.6497, -0.9255, 0.6902), (-0.1802, 0.3696, 1.124), (-0.2975, 0.3696, 1.124), (-0.4148, 0.3696, 1.124), (-0.5344, 0.3674, 1.123), (-0.6497, 0.3693, 1.124), (0.1507, 0.4642, 1.1), (0.2786, 0.4645, 1.1), (0.4064, 0.4648, 1.101), (0.5343, 0.465, 1.101), (0.6621, 0.4653, 1.101), (0.6731, 0.4951, 1.096), (0.5385, 0.4951, 1.097), (0.4039, 0.4951, 1.099), (0.2693, 0.4951, 1.101), (0.1346, 0.4951, 1.102), (0.6616, -0.983, 0.6204), (0.5339, -0.983, 0.6205), (0.4061, -0.983, 0.6206), (0.2784, -0.983, 0.6208), (0.1507, -0.983, 0.6209), (0.1609, 0.3791, 1.112), (0.2786, 0.3794, 1.113), (0.3964, 0.3796, 1.113), (0.5142, 0.3799, 1.113), (0.6319, 0.3802, 1.114), (0.6314, -0.9097, 0.6843), (0.5138, -0.9097, 0.6844), (0.3961, -0.9097, 0.6845), (0.2785, -0.9097, 0.6847), (0.1608, -0.9097, 0.6848), (-0.8078, -0.265, 0.8493), (-0.7869, -0.2722, 0.8689), (-0.02261, -0.2722, 0.9339), (-0.7463, -0.2722, 0.9629), (-0.06287, -0.2722, 0.9629), (-0.1802, -0.2722, 0.9629), (-0.2975, -0.2722, 0.9629), (-0.4148, -0.2722, 0.9629), (-0.5344, -0.2722, 0.9629), (-0.6497, -0.2722, 0.9629), (0.7896, -0.2587, 0.861), (0.8078, -0.2525, 0.8493), (0.02289, -0.2596, 0.9253), (0.7494, -0.2587, 0.9549), (0.06316, -0.2595, 0.9543), (0.6317, -0.2589, 0.9548), (0.514, -0.259, 0.9547), (0.3963, -0.2591, 0.9546), (0.2786, -0.2593, 0.9545), (0.1609, -0.2594, 0.9544), (-0.7566, -0.2722, 0.8689), (-0.7566, 0.426, 1.108), (-0.627, -0.9236, 0.6911), (-0.7566, -0.9705, 0.6401), (-0.627, 0.3674, 1.123), (-0.627, -0.2722, 0.9629), (-0.512, -0.9258, 0.6901), (-0.6393, -0.9705, 0.6399), (-0.512, 0.3696, 1.124), (-0.6393, 0.426, 1.109), (-0.512, -0.2722, 0.9629), (-0.6393, -0.2722, 0.9339), (-0.3948, -0.9258, 0.6901), (-0.522, -0.9705, 0.6401), (-0.3948, 0.3696, 1.124), (-0.522, 0.426, 1.108), (-0.3948, -0.2722, 0.9629), (-0.522, -0.2722, 0.9339), (-0.2775, -0.9258, 0.6901), (-0.4048, -0.9705, 0.6401), (-0.2775, 0.3696, 1.124), (-0.4048, 0.426, 1.108), (-0.2775, -0.2722, 0.9629), (-0.4048, -0.2722, 0.9339), (-0.1602, -0.9258, 0.6901), (-0.2875, -0.9705, 0.6401), (-0.1602, 0.3696, 1.124), (-0.2875, 0.426, 1.108), (-0.1602, -0.2722, 0.9629), (-0.2875, -0.2722, 0.9339), (-0.05287, -0.2722, 0.9339), (-0.05287, 0.426, 1.108), (-0.05287, -0.9705, 0.6401), (-0.1702, -0.9705, 0.6401), (-0.1702, 0.426, 1.108), (-0.1702, -0.2722, 0.9339), (0.1808, -0.9097, 0.6848), (0.0532, -0.9543, 0.635), (0.05316, -0.2595, 0.9254), (0.05311, 0.4352, 1.096), (0.1809, 0.3792, 1.112), (0.1809, -0.2594, 0.9544), (0.1709, 0.4355, 1.097), (0.2986, 0.3794, 1.113), (0.2985, -0.9097, 0.6847), (0.1708, -0.9543, 0.6349), (0.2986, -0.2593, 0.9545), (0.1709, -0.2594, 0.9255), (0.2886, 0.4358, 1.097), (0.4164, 0.3797, 1.113), (0.4161, -0.9097, 0.6846), (0.2885, -0.9543, 0.6348), (0.4163, -0.2591, 0.9546), (0.2886, -0.2593, 0.9256), (0.4064, 0.436, 1.097), (0.5342, 0.3799, 1.113), (0.5338, -0.9097, 0.6845), (0.4061, -0.9543, 0.6347), (0.534, -0.259, 0.9547), (0.4063, -0.2591, 0.9257), (0.5242, 0.4363, 1.098), (0.6519, 0.3802, 1.114), (0.6514, -0.9097, 0.6844), (0.5238, -0.9543, 0.6345), (0.6517, -0.2589, 0.9548), (0.524, -0.259, 0.9258), (0.7594, -0.2587, 0.861), (0.7591, -0.9543, 0.6342), (0.6419, 0.4366, 1.098), (0.7597, 0.4368, 1.098), (0.6414, -0.9543, 0.6344), (0.6417, -0.2589, 0.9259)], [], [(193, 194, 4, 132), (152, 148, 7, 133), (123, 12, 8, 125), (130, 3, 2, 132), (147, 1, 0, 153), (134, 14, 15, 135), (119, 6, 11, 126), (155, 122, 7, 148), (121, 118, 5, 4), (12, 9, 8), (13, 11, 10), (11, 6, 16, 17, 7, 8, 9, 10), (133, 7, 17, 135), (0, 1, 15, 14), (131, 134, 16, 6), (188, 121, 4, 194), (126, 120, 27, 25), (120, 13, 10, 127), (127, 124, 23, 26), (124, 123, 22, 23), (125, 122, 21, 24), (28, 29, 31, 30), (39, 35, 34, 36), (35, 58, 56, 52), (40, 43, 29, 28), (36, 34, 59, 41), (38, 31, 29, 43), (35, 39, 42, 58), (39, 38, 43, 42), (30, 37, 40, 28), (37, 36, 41, 40), (59, 58, 42, 41), (41, 42, 43, 40), (30, 31, 38, 37), (38, 39, 47, 46), (45, 46, 47, 44), (37, 38, 46, 45), (36, 37, 45, 44), (39, 36, 44, 47), (32, 49, 48, 33), (57, 53, 52, 56), (59, 34, 53, 57), (51, 50, 54, 55), (86, 81, 62, 63), (81, 83, 61, 62), (83, 85, 60, 61), (85, 86, 63, 60), (50, 51, 57, 56), (32, 33, 58, 59), (49, 55, 61, 60), (33, 50, 56, 58), (51, 32, 59, 57), (55, 54, 62, 61), (48, 49, 60, 63), (54, 48, 63, 62), (33, 48, 54, 50), (55, 49, 32, 51), (34, 35, 67, 70), (70, 67, 66, 71), (53, 34, 70, 68), (71, 69, 101, 103), (52, 53, 68, 64), (64, 68, 69, 65), (35, 52, 64, 67), (86, 87, 99, 98), (78, 73, 80, 87), (76, 79, 78, 77), (71, 66, 79, 76), (76, 77, 107, 106), (69, 71, 76, 74), (72, 74, 75, 73), (65, 69, 74, 72), (65, 66, 90, 89), (84, 87, 86, 85), (77, 78, 87, 84), (70, 71, 103, 102), (75, 77, 84, 82), (80, 82, 83, 81), (73, 75, 82, 80), (64, 65, 89, 88), (91, 88, 89, 90), (95, 92, 93, 94), (99, 96, 97, 98), (87, 80, 96, 99), (80, 81, 97, 96), (78, 79, 95, 94), (81, 86, 98, 97), (79, 72, 92, 95), (66, 67, 91, 90), (72, 73, 93, 92), (67, 64, 88, 91), (73, 78, 94, 93), (100, 102, 103, 101), (104, 106, 107, 105), (108, 110, 111, 109), (83, 82, 108, 109), (82, 84, 110, 108), (69, 68, 100, 101), (75, 74, 104, 105), (85, 83, 109, 111), (74, 76, 106, 104), (84, 85, 111, 110), (68, 70, 102, 100), (77, 75, 105, 107), (143, 152, 147, 141), (186, 129, 114, 179), (178, 113, 112, 184), (183, 179, 114, 136), (66, 65, 72, 79), (181, 117, 129, 186), (140, 157, 158, 159), (8, 7, 122, 125), (9, 12, 123, 124), (10, 9, 124, 127), (27, 120, 127, 26), (11, 13, 120, 126), (169, 18, 121, 188), (18, 19, 118, 121), (150, 21, 122, 155), (20, 119, 126, 25), (22, 123, 125, 24), (178, 183, 136, 113), (0, 14, 134, 131), (1, 133, 135, 15), (16, 134, 135, 17), (5, 130, 132, 4), (147, 152, 133, 1), (168, 193, 132, 2), (138, 150, 155, 142), (142, 155, 148, 139), (115, 140, 144, 128), (141, 147, 153, 146), (139, 148, 152, 143), (154, 145, 144, 151), (119, 151, 149, 6), (131, 6, 149, 156), (20, 154, 151, 119), (0, 131, 156, 153), (129, 142, 139, 114), (113, 141, 146, 112), (114, 139, 143, 136), (137, 157, 140, 115), (112, 146, 157, 137), (117, 138, 142, 129), (157, 156, 167, 164), (146, 153, 156, 157), (145, 116, 128, 144), (136, 143, 141, 113), (159, 162, 161, 160), (158, 163, 162, 159), (149, 151, 161, 162), (151, 144, 165, 166), (144, 140, 159, 160), (161, 151, 166), (157, 164, 158), (160, 161, 166, 165), (156, 149, 162, 163), (167, 156, 163), (163, 158, 164, 167), (160, 165, 144), (184, 192, 193, 168), (3, 130, 176, 170), (185, 169, 188, 191), (19, 173, 174, 118), (130, 5, 171, 176), (3, 170, 168, 2), (118, 174, 171, 5), (182, 175, 172, 180), (187, 190, 189, 177), (137, 115, 195, 192), (128, 191, 195, 115), (116, 185, 191, 128), (112, 137, 192, 184), (170, 176, 183, 178), (173, 181, 186, 174), (176, 171, 179, 183), (170, 178, 184, 168), (174, 186, 179, 171), (177, 189, 193), (180, 172, 194, 195), (175, 182, 191, 188), (194, 172, 188), (187, 177, 193, 192), (172, 175, 188), (189, 190, 195, 194), (194, 193, 189), (180, 191, 182), (191, 180, 195), (195, 190, 192), (190, 187, 192), (223, 210, 243, 251), (278, 197, 218, 279), (196, 199, 218), (279, 218, 199, 280), (196, 222, 199), (280, 199, 222, 281), (220, 216, 246, 249), (281, 222, 201, 282), (219, 202, 239, 248), (282, 201, 226, 283), (196, 203, 226), (283, 226, 203, 284), (196, 227, 203), (284, 203, 227, 285), (231, 208, 242, 255), (285, 227, 205, 286), (216, 217, 247, 246), (286, 205, 229, 287), (196, 207, 229), (287, 229, 207, 288), (196, 230, 207), (288, 207, 230, 289), (224, 200, 238, 252), (289, 230, 209, 290), (208, 223, 251, 242), (290, 209, 232, 291), (196, 211, 232), (291, 232, 211, 292), (196, 233, 211), (292, 211, 233, 293), (214, 234, 256, 245), (293, 233, 213, 294), (200, 219, 248, 238), (294, 213, 235, 295), (196, 215, 235), (295, 235, 215, 296), (196, 236, 215), (296, 215, 236, 297), (206, 228, 254, 241), (297, 236, 197, 278), (198, 217, 196, 218), (220, 198, 218, 197), (219, 200, 222, 196), (200, 224, 201, 222), (202, 219, 196, 226), (224, 202, 226, 201), (221, 204, 227, 196), (204, 228, 205, 227), (206, 221, 196, 229), (228, 206, 229, 205), (223, 208, 230, 196), (208, 231, 209, 230), (210, 223, 196, 232), (231, 210, 232, 209), (225, 212, 233, 196), (212, 234, 213, 233), (214, 225, 196, 235), (234, 214, 235, 213), (217, 216, 236, 196), (216, 220, 197, 236), (247, 237, 249), (248, 252, 238), (248, 239, 252), (250, 254, 240), (250, 241, 254), (251, 255, 242), (251, 243, 255), (253, 256, 244), (253, 245, 256), (247, 249, 246), (202, 224, 252, 239), (210, 231, 255, 243), (204, 221, 250, 240), (212, 225, 253, 244), (228, 204, 240, 254), (217, 198, 237, 247), (234, 212, 244, 256), (221, 206, 241, 250), (198, 220, 249, 237), (225, 214, 245, 253), (304, 332, 324, 271), (278, 279, 299, 258), (257, 299, 260), (279, 280, 260, 299), (257, 260, 303), (280, 281, 303, 260), (301, 330, 327, 277), (281, 282, 262, 303), (300, 329, 320, 263), (282, 283, 307, 262), (257, 307, 264), (283, 284, 264, 307), (257, 264, 308), (284, 285, 308, 264), (312, 336, 323, 269), (285, 286, 266, 308), (277, 327, 328, 298), (286, 287, 310, 266), (257, 310, 268), (287, 288, 268, 310), (257, 268, 311), (288, 289, 311, 268), (305, 333, 319, 261), (289, 290, 270, 311), (269, 323, 332, 304), (290, 291, 313, 270), (257, 313, 272), (291, 292, 272, 313), (257, 272, 314), (292, 293, 314, 272), (275, 326, 337, 315), (293, 294, 274, 314), (261, 319, 329, 300), (294, 295, 316, 274), (257, 316, 276), (295, 296, 276, 316), (257, 276, 317), (296, 297, 317, 276), (267, 322, 335, 309), (297, 278, 258, 317), (278, 297, 296, 295, 294, 293, 292, 291, 290, 289, 288, 287, 286, 285, 284, 283, 282, 281, 280, 279), (259, 299, 257, 298), (301, 258, 299, 259), (300, 257, 303, 261), (261, 303, 262, 305), (263, 307, 257, 300), (305, 262, 307, 263), (302, 257, 308, 265), (265, 308, 266, 309), (267, 310, 257, 302), (309, 266, 310, 267), (304, 257, 311, 269), (269, 311, 270, 312), (271, 313, 257, 304), (312, 270, 313, 271), (306, 257, 314, 273), (273, 314, 274, 315), (275, 316, 257, 306), (315, 274, 316, 275), (298, 257, 317, 277), (277, 317, 258, 301), (328, 330, 318), (329, 319, 333), (329, 333, 320), (331, 321, 335), (331, 335, 322), (332, 323, 336), (332, 336, 324), (334, 325, 337), (334, 337, 326), (328, 327, 330), (263, 320, 333, 305), (271, 324, 336, 312), (265, 321, 331, 302), (273, 325, 334, 306), (309, 335, 321, 265), (298, 328, 318, 259), (315, 337, 325, 273), (302, 331, 322, 267), (259, 318, 330, 301), (306, 334, 326, 275), (365, 352, 385, 393), (420, 339, 360, 421), (338, 341, 360), (421, 360, 341, 422), (338, 364, 341), (422, 341, 364, 423), (362, 358, 388, 391), (423, 364, 343, 424), (361, 344, 381, 390), (424, 343, 368, 425), (338, 345, 368), (425, 368, 345, 426), (338, 369, 345), (426, 345, 369, 427), (373, 350, 384, 397), (427, 369, 347, 428), (358, 359, 389, 388), (428, 347, 371, 429), (338, 349, 371), (429, 371, 349, 430), (338, 372, 349), (430, 349, 372, 431), (366, 342, 380, 394), (431, 372, 351, 432), (350, 365, 393, 384), (432, 351, 374, 433), (338, 353, 374), (433, 374, 353, 434), (338, 375, 353), (434, 353, 375, 435), (356, 376, 398, 387), (435, 375, 355, 436), (342, 361, 390, 380), (436, 355, 377, 437), (338, 357, 377), (437, 377, 357, 438), (338, 378, 357), (438, 357, 378, 439), (348, 370, 396, 383), (439, 378, 339, 420), (340, 359, 338, 360), (362, 340, 360, 339), (361, 342, 364, 338), (342, 366, 343, 364), (344, 361, 338, 368), (366, 344, 368, 343), (363, 346, 369, 338), (346, 370, 347, 369), (348, 363, 338, 371), (370, 348, 371, 347), (365, 350, 372, 338), (350, 373, 351, 372), (352, 365, 338, 374), (373, 352, 374, 351), (367, 354, 375, 338), (354, 376, 355, 375), (356, 367, 338, 377), (376, 356, 377, 355), (359, 358, 378, 338), (358, 362, 339, 378), (389, 379, 391), (390, 394, 380), (390, 381, 394), (392, 396, 382), (392, 383, 396), (393, 397, 384), (393, 385, 397), (395, 398, 386), (395, 387, 398), (389, 391, 388), (344, 366, 394, 381), (352, 373, 397, 385), (346, 363, 392, 382), (354, 367, 395, 386), (370, 346, 382, 396), (359, 340, 379, 389), (376, 354, 386, 398), (363, 348, 383, 392), (340, 362, 391, 379), (367, 356, 387, 395), (446, 474, 466, 413), (420, 421, 441, 400), (399, 441, 402), (421, 422, 402, 441), (399, 402, 445), (422, 423, 445, 402), (443, 472, 469, 419), (423, 424, 404, 445), (442, 471, 462, 405), (424, 425, 449, 404), (399, 449, 406), (425, 426, 406, 449), (399, 406, 450), (426, 427, 450, 406), (454, 478, 465, 411), (427, 428, 408, 450), (419, 469, 470, 440), (428, 429, 452, 408), (399, 452, 410), (429, 430, 410, 452), (399, 410, 453), (430, 431, 453, 410), (447, 475, 461, 403), (431, 432, 412, 453), (411, 465, 474, 446), (432, 433, 455, 412), (399, 455, 414), (433, 434, 414, 455), (399, 414, 456), (434, 435, 456, 414), (417, 468, 479, 457), (435, 436, 416, 456), (403, 461, 471, 442), (436, 437, 458, 416), (399, 458, 418), (437, 438, 418, 458), (399, 418, 459), (438, 439, 459, 418), (409, 464, 477, 451), (439, 420, 400, 459), (420, 439, 438, 437, 436, 435, 434, 433, 432, 431, 430, 429, 428, 427, 426, 425, 424, 423, 422, 421), (401, 441, 399, 440), (443, 400, 441, 401), (442, 399, 445, 403), (403, 445, 404, 447), (405, 449, 399, 442), (447, 404, 449, 405), (444, 399, 450, 407), (407, 450, 408, 451), (409, 452, 399, 444), (451, 408, 452, 409), (446, 399, 453, 411), (411, 453, 412, 454), (413, 455, 399, 446), (454, 412, 455, 413), (448, 399, 456, 415), (415, 456, 416, 457), (417, 458, 399, 448), (457, 416, 458, 417), (440, 399, 459, 419), (419, 459, 400, 443), (470, 472, 460), (471, 461, 475), (471, 475, 462), (473, 463, 477), (473, 477, 464), (474, 465, 478), (474, 478, 466), (476, 467, 479), (476, 479, 468), (470, 469, 472), (405, 462, 475, 447), (413, 466, 478, 454), (407, 463, 473, 444), (415, 467, 476, 448), (451, 477, 463, 407), (440, 470, 460, 401), (457, 479, 467, 415), (444, 473, 464, 409), (401, 460, 472, 443), (448, 476, 468, 417), (673, 612, 484, 674), (632, 613, 487, 628), (603, 605, 488, 492), (610, 612, 482, 483), (627, 633, 480, 481), (614, 615, 495, 494), (599, 606, 491, 486), (635, 628, 487, 602), (601, 484, 485, 598), (492, 488, 489), (493, 490, 491), (491, 490, 489, 488, 487, 497, 496, 486), (613, 615, 497, 487), (480, 494, 495, 481), (611, 486, 496, 614), (668, 674, 484, 601), (606, 505, 507, 600), (600, 607, 490, 493), (607, 506, 503, 604), (604, 503, 502, 603), (605, 504, 501, 602), (508, 510, 511, 509), (519, 516, 514, 515), (515, 532, 536, 538), (520, 508, 509, 523), (516, 521, 539, 514), (518, 523, 509, 511), (515, 538, 522, 519), (519, 522, 523, 518), (510, 508, 520, 517), (517, 520, 521, 516), (539, 521, 522, 538), (521, 520, 523, 522), (510, 517, 518, 511), (518, 526, 527, 519), (525, 524, 527, 526), (517, 525, 526, 518), (516, 524, 525, 517), (519, 527, 524, 516), (512, 513, 528, 529), (537, 536, 532, 533), (539, 537, 533, 514), (531, 535, 534, 530), (566, 543, 542, 561), (561, 542, 541, 563), (563, 541, 540, 565), (565, 540, 543, 566), (530, 536, 537, 531), (512, 539, 538, 513), (529, 540, 541, 535), (513, 538, 536, 530), (531, 537, 539, 512), (535, 541, 542, 534), (528, 543, 540, 529), (534, 542, 543, 528), (513, 530, 534, 528), (535, 531, 512, 529), (514, 550, 547, 515), (550, 551, 546, 547), (533, 548, 550, 514), (551, 583, 581, 549), (532, 544, 548, 533), (544, 545, 549, 548), (515, 547, 544, 532), (566, 578, 579, 567), (558, 567, 560, 553), (556, 557, 558, 559), (551, 556, 559, 546), (556, 586, 587, 557), (549, 554, 556, 551), (552, 553, 555, 554), (545, 552, 554, 549), (545, 569, 570, 546), (564, 565, 566, 567), (557, 564, 567, 558), (550, 582, 583, 551), (555, 562, 564, 557), (560, 561, 563, 562), (553, 560, 562, 555), (544, 568, 569, 545), (571, 570, 569, 568), (575, 574, 573, 572), (579, 578, 577, 576), (567, 579, 576, 560), (560, 576, 577, 561), (558, 574, 575, 559), (561, 577, 578, 566), (559, 575, 572, 552), (546, 570, 571, 547), (552, 572, 573, 553), (547, 571, 568, 544), (553, 573, 574, 558), (580, 581, 583, 582), (584, 585, 587, 586), (588, 589, 591, 590), (563, 589, 588, 562), (562, 588, 590, 564), (549, 581, 580, 548), (555, 585, 584, 554), (565, 591, 589, 563), (554, 584, 586, 556), (564, 590, 591, 565), (548, 580, 582, 550), (557, 587, 585, 555), (623, 621, 627, 632), (666, 659, 594, 609), (658, 664, 592, 593), (663, 616, 594, 659), (546, 559, 552, 545), (661, 666, 609, 597), (620, 639, 638, 637), (488, 605, 602, 487), (489, 604, 603, 492), (490, 607, 604, 489), (507, 506, 607, 600), (491, 606, 600, 493), (649, 668, 601, 498), (498, 601, 598, 499), (630, 635, 602, 501), (500, 505, 606, 599), (502, 504, 605, 603), (658, 593, 616, 663), (480, 611, 614, 494), (481, 495, 615, 613), (496, 497, 615, 614), (485, 484, 612, 610), (627, 481, 613, 632), (648, 482, 612, 673), (618, 622, 635, 630), (622, 619, 628, 635), (595, 608, 624, 620), (621, 626, 633, 627), (619, 623, 632, 628), (634, 631, 624, 625), (599, 486, 629, 631), (611, 636, 629, 486), (500, 599, 631, 634), (480, 633, 636, 611), (609, 594, 619, 622), (593, 592, 626, 621), (594, 616, 623, 619), (617, 595, 620, 637), (592, 617, 637, 626), (597, 609, 622, 618), (637, 644, 647, 636), (626, 637, 636, 633), (625, 624, 608, 596), (616, 593, 621, 623), (639, 640, 641, 642), (638, 639, 642, 643), (629, 642, 641, 631), (631, 646, 645, 624), (624, 640, 639, 620), (641, 646, 631), (637, 638, 644), (640, 645, 646, 641), (636, 643, 642, 629), (647, 643, 636), (643, 647, 644, 638), (640, 624, 645), (664, 648, 673, 672), (483, 650, 656, 610), (665, 671, 668, 649), (499, 598, 654, 653), (610, 656, 651, 485), (483, 482, 648, 650), (598, 485, 651, 654), (662, 660, 652, 655), (667, 657, 669, 670), (617, 672, 675, 595), (608, 595, 675, 671), (596, 608, 671, 665), (592, 664, 672, 617), (650, 658, 663, 656), (653, 654, 666, 661), (656, 663, 659, 651), (650, 648, 664, 658), (654, 651, 659, 666), (657, 673, 669), (660, 675, 674, 652), (655, 668, 671, 662), (674, 668, 652), (667, 672, 673, 657), (652, 668, 655), (669, 674, 675, 670), (674, 669, 673), (660, 662, 671), (671, 675, 660), (675, 672, 670), (670, 672, 667), (703, 731, 723, 690), (758, 759, 698, 677), (676, 698, 679), (759, 760, 679, 698), (676, 679, 702), (760, 761, 702, 679), (700, 729, 726, 696), (761, 762, 681, 702), (699, 728, 719, 682), (762, 763, 706, 681), (676, 706, 683), (763, 764, 683, 706), (676, 683, 707), (764, 765, 707, 683), (711, 735, 722, 688), (765, 766, 685, 707), (696, 726, 727, 697), (766, 767, 709, 685), (676, 709, 687), (767, 768, 687, 709), (676, 687, 710), (768, 769, 710, 687), (704, 732, 718, 680), (769, 770, 689, 710), (688, 722, 731, 703), (770, 771, 712, 689), (676, 712, 691), (771, 772, 691, 712), (676, 691, 713), (772, 773, 713, 691), (694, 725, 736, 714), (773, 774, 693, 713), (680, 718, 728, 699), (774, 775, 715, 693), (676, 715, 695), (775, 776, 695, 715), (676, 695, 716), (776, 777, 716, 695), (686, 721, 734, 708), (777, 758, 677, 716), (678, 698, 676, 697), (700, 677, 698, 678), (699, 676, 702, 680), (680, 702, 681, 704), (682, 706, 676, 699), (704, 681, 706, 682), (701, 676, 707, 684), (684, 707, 685, 708), (686, 709, 676, 701), (708, 685, 709, 686), (703, 676, 710, 688), (688, 710, 689, 711), (690, 712, 676, 703), (711, 689, 712, 690), (705, 676, 713, 692), (692, 713, 693, 714), (694, 715, 676, 705), (714, 693, 715, 694), (697, 676, 716, 696), (696, 716, 677, 700), (727, 729, 717), (728, 718, 732), (728, 732, 719), (730, 720, 734), (730, 734, 721), (731, 722, 735), (731, 735, 723), (733, 724, 736), (733, 736, 725), (727, 726, 729), (682, 719, 732, 704), (690, 723, 735, 711), (684, 720, 730, 701), (692, 724, 733, 705), (708, 734, 720, 684), (697, 727, 717, 678), (714, 736, 724, 692), (701, 730, 721, 686), (678, 717, 729, 700), (705, 733, 725, 694), (784, 751, 804, 812), (758, 738, 779, 759), (737, 740, 779), (759, 779, 740, 760), (737, 783, 740), (760, 740, 783, 761), (781, 757, 807, 810), (761, 783, 742, 762), (780, 743, 800, 809), (762, 742, 787, 763), (737, 744, 787), (763, 787, 744, 764), (737, 788, 744), (764, 744, 788, 765), (792, 749, 803, 816), (765, 788, 746, 766), (757, 778, 808, 807), (766, 746, 790, 767), (737, 748, 790), (767, 790, 748, 768), (737, 791, 748), (768, 748, 791, 769), (785, 741, 799, 813), (769, 791, 750, 770), (749, 784, 812, 803), (770, 750, 793, 771), (737, 752, 793), (771, 793, 752, 772), (737, 794, 752), (772, 752, 794, 773), (755, 795, 817, 806), (773, 794, 754, 774), (741, 780, 809, 799), (774, 754, 796, 775), (737, 756, 796), (775, 796, 756, 776), (737, 797, 756), (776, 756, 797, 777), (747, 789, 815, 802), (777, 797, 738, 758), (758, 759, 760, 761, 762, 763, 764, 765, 766, 767, 768, 769, 770, 771, 772, 773, 774, 775, 776, 777), (739, 778, 737, 779), (781, 739, 779, 738), (780, 741, 783, 737), (741, 785, 742, 783), (743, 780, 737, 787), (785, 743, 787, 742), (782, 745, 788, 737), (745, 789, 746, 788), (747, 782, 737, 790), (789, 747, 790, 746), (784, 749, 791, 737), (749, 792, 750, 791), (751, 784, 737, 793), (792, 751, 793, 750), (786, 753, 794, 737), (753, 795, 754, 794), (755, 786, 737, 796), (795, 755, 796, 754), (778, 757, 797, 737), (757, 781, 738, 797), (808, 798, 810), (809, 813, 799), (809, 800, 813), (811, 815, 801), (811, 802, 815), (812, 816, 803), (812, 804, 816), (814, 817, 805), (814, 806, 817), (808, 810, 807), (743, 785, 813, 800), (751, 792, 816, 804), (745, 782, 811, 801), (753, 786, 814, 805), (789, 745, 801, 815), (778, 739, 798, 808), (795, 753, 805, 817), (782, 747, 802, 811), (739, 781, 810, 798), (786, 755, 806, 814), (845, 873, 865, 832), (900, 901, 840, 819), (818, 840, 821), (901, 902, 821, 840), (818, 821, 844), (902, 903, 844, 821), (842, 871, 868, 838), (903, 904, 823, 844), (841, 870, 861, 824), (904, 905, 848, 823), (818, 848, 825), (905, 906, 825, 848), (818, 825, 849), (906, 907, 849, 825), (853, 877, 864, 830), (907, 908, 827, 849), (838, 868, 869, 839), (908, 909, 851, 827), (818, 851, 829), (909, 910, 829, 851), (818, 829, 852), (910, 911, 852, 829), (846, 874, 860, 822), (911, 912, 831, 852), (830, 864, 873, 845), (912, 913, 854, 831), (818, 854, 833), (913, 914, 833, 854), (818, 833, 855), (914, 915, 855, 833), (836, 867, 878, 856), (915, 916, 835, 855), (822, 860, 870, 841), (916, 917, 857, 835), (818, 857, 837), (917, 918, 837, 857), (818, 837, 858), (918, 919, 858, 837), (828, 863, 876, 850), (919, 900, 819, 858), (820, 840, 818, 839), (842, 819, 840, 820), (841, 818, 844, 822), (822, 844, 823, 846), (824, 848, 818, 841), (846, 823, 848, 824), (843, 818, 849, 826), (826, 849, 827, 850), (828, 851, 818, 843), (850, 827, 851, 828), (845, 818, 852, 830), (830, 852, 831, 853), (832, 854, 818, 845), (853, 831, 854, 832), (847, 818, 855, 834), (834, 855, 835, 856), (836, 857, 818, 847), (856, 835, 857, 836), (839, 818, 858, 838), (838, 858, 819, 842), (869, 871, 859), (870, 860, 874), (870, 874, 861), (872, 862, 876), (872, 876, 863), (873, 864, 877), (873, 877, 865), (875, 866, 878), (875, 878, 867), (869, 868, 871), (824, 861, 874, 846), (832, 865, 877, 853), (826, 862, 872, 843), (834, 866, 875, 847), (850, 876, 862, 826), (839, 869, 859, 820), (856, 878, 866, 834), (843, 872, 863, 828), (820, 859, 871, 842), (847, 875, 867, 836), (926, 893, 946, 954), (900, 880, 921, 901), (879, 882, 921), (901, 921, 882, 902), (879, 925, 882), (902, 882, 925, 903), (923, 899, 949, 952), (903, 925, 884, 904), (922, 885, 942, 951), (904, 884, 929, 905), (879, 886, 929), (905, 929, 886, 906), (879, 930, 886), (906, 886, 930, 907), (934, 891, 945, 958), (907, 930, 888, 908), (899, 920, 950, 949), (908, 888, 932, 909), (879, 890, 932), (909, 932, 890, 910), (879, 933, 890), (910, 890, 933, 911), (927, 883, 941, 955), (911, 933, 892, 912), (891, 926, 954, 945), (912, 892, 935, 913), (879, 894, 935), (913, 935, 894, 914), (879, 936, 894), (914, 894, 936, 915), (897, 937, 959, 948), (915, 936, 896, 916), (883, 922, 951, 941), (916, 896, 938, 917), (879, 898, 938), (917, 938, 898, 918), (879, 939, 898), (918, 898, 939, 919), (889, 931, 957, 944), (919, 939, 880, 900), (900, 901, 902, 903, 904, 905, 906, 907, 908, 909, 910, 911, 912, 913, 914, 915, 916, 917, 918, 919), (881, 920, 879, 921), (923, 881, 921, 880), (922, 883, 925, 879), (883, 927, 884, 925), (885, 922, 879, 929), (927, 885, 929, 884), (924, 887, 930, 879), (887, 931, 888, 930), (889, 924, 879, 932), (931, 889, 932, 888), (926, 891, 933, 879), (891, 934, 892, 933), (893, 926, 879, 935), (934, 893, 935, 892), (928, 895, 936, 879), (895, 937, 896, 936), (897, 928, 879, 938), (937, 897, 938, 896), (920, 899, 939, 879), (899, 923, 880, 939), (950, 940, 952), (951, 955, 941), (951, 942, 955), (953, 957, 943), (953, 944, 957), (954, 958, 945), (954, 946, 958), (956, 959, 947), (956, 948, 959), (950, 952, 949), (885, 927, 955, 942), (893, 934, 958, 946), (887, 924, 953, 943), (895, 928, 956, 947), (931, 887, 943, 957), (920, 881, 940, 950), (937, 895, 947, 959), (924, 889, 944, 953), (881, 923, 952, 940), (928, 897, 948, 956), (1030, 1039, 1056, 1055, 1054, 1053, 1052, 1041, 1026, 1024), (1011, 970, 982, 979), (602, 122, 964, 968), (481, 966, 992, 984), (610, 483, 999, 998), (965, 962, 970, 1008, 971, 966, 969, 967, 968, 964, 963), (7, 133, 965, 963), (1013, 960, 971, 1008), (627, 481, 984, 983), (481, 613, 969, 966), (487, 602, 968, 967), (977, 3, 995, 1005), (133, 1, 962, 965), (613, 487, 967, 969), (122, 7, 963, 964), (976, 975, 974, 978, 977, 980, 979, 973, 972), (973, 979, 982, 981), (141, 113, 975, 976), (962, 1, 973, 981), (970, 962, 981, 982), (1, 147, 972, 973), (170, 3, 977, 978), (178, 170, 978, 974), (113, 178, 974, 975), (1010, 1011, 979, 980), (147, 141, 976, 972), (987, 983, 984, 990, 991, 988, 989, 985, 986), (990, 984, 992, 993), (960, 961, 991, 990), (483, 650, 989, 988), (650, 658, 985, 989), (658, 593, 986, 985), (485, 610, 998, 1001), (621, 627, 983, 987), (966, 971, 993, 992), (971, 960, 990, 993), (593, 621, 987, 986), (997, 996, 1000, 1001, 998, 999, 1004, 1009, 1002, 995, 994), (995, 1002, 1003, 1005), (1004, 999, 1006, 1007), (991, 961, 1004, 1007), (1012, 1010, 1002, 1009), (988, 991, 1007, 1006), (1010, 980, 1003, 1002), (980, 977, 1005, 1003), (118, 598, 1000, 996), (5, 118, 996, 997), (483, 988, 1006, 999), (598, 485, 1001, 1000), (130, 5, 997, 994), (3, 130, 994, 995), (961, 1012, 1009, 1004), (1011, 1013, 1008, 970), (1017, 1012, 1013, 1016), (1016, 1013, 1011, 1014), (1019, 1010, 1012, 1017, 1023, 1076, 1075, 1074, 1073, 1072), (1020, 1035, 1077, 1078, 1079, 1080, 1081, 1037, 1016, 1014), (1037, 1104, 1036, 1023, 1017, 1016), (1101, 1095, 1028, 1061), (1111, 1106, 1015, 1091), (1102, 1035, 1020, 1103), (1071, 1034, 1019, 1072), (1020, 1014, 1011, 1010, 1019, 1103), (1013, 1012, 1026, 1025), (960, 1013, 1025, 1033, 1046, 1045, 1044, 1043, 1042, 1029), (1025, 1026, 1041, 1094, 1040, 1033), (1012, 961, 1024, 1026), (1092, 1029, 1038, 1093), (1046, 1033, 1040, 1047), (961, 960, 1029, 1092, 1030, 1024), (1178, 1179, 1035, 1102), (1180, 1181, 1034, 1071), (1157, 1149, 1037, 1081), (1150, 1151, 1036, 1104), (1112, 1113, 1039, 1093), (1119, 1115, 1038, 1051), (1142, 1144, 1040, 1094), (1146, 1143, 1041, 1052), (1113, 1121, 1056, 1039), (1121, 1127, 1055, 1056), (1127, 1133, 1054, 1055), (1133, 1139, 1053, 1054), (1139, 1146, 1052, 1053), (1144, 1145, 1047, 1040), (1145, 1137, 1048, 1047), (1137, 1131, 1049, 1048), (1131, 1125, 1050, 1049), (1125, 1119, 1051, 1050), (1029, 1042, 1051, 1038), (1042, 1043, 1050, 1051), (1043, 1044, 1049, 1050), (1044, 1045, 1048, 1049), (1045, 1046, 1047, 1048), (1096, 1140, 1136, 1032), (1097, 1134, 1130, 1057), (1098, 1128, 1124, 1058), (1099, 1122, 1118, 1059), (1100, 1117, 1114, 1060), (1179, 1182, 1077, 1035), (1182, 1175, 1078, 1077), (1175, 1169, 1079, 1078), (1169, 1163, 1080, 1079), (1163, 1157, 1081, 1080), (1151, 1154, 1067, 1036), (1154, 1160, 1068, 1067), (1160, 1166, 1069, 1068), (1166, 1172, 1070, 1069), (1172, 1180, 1071, 1070), (1036, 1067, 1076, 1023), (1067, 1068, 1075, 1076), (1068, 1069, 1074, 1075), (1069, 1070, 1073, 1074), (1070, 1071, 1072, 1073), (1105, 1176, 1174, 1021), (1107, 1170, 1168, 1087), (1108, 1164, 1162, 1088), (1109, 1158, 1156, 1089), (1110, 1153, 1148, 1090), (1065, 1116, 1117, 1100), (1064, 1120, 1122, 1099), (1063, 1126, 1128, 1098), (1062, 1132, 1134, 1097), (1027, 1138, 1140, 1096), (1143, 1142, 1094, 1041), (1115, 1112, 1093, 1038), (1030, 1092, 1093, 1039), (1066, 1031, 1095, 1101), (1083, 1152, 1153, 1110), (1084, 1155, 1158, 1109), (1085, 1161, 1164, 1108), (1086, 1167, 1170, 1107), (1018, 1173, 1176, 1105), (1149, 1150, 1104, 1037), (1181, 1178, 1102, 1034), (1034, 1102, 1103, 1019), (1082, 1022, 1106, 1111), (1095, 1031, 1113, 1112), (1061, 1028, 1115, 1119), (1031, 1066, 1121, 1113), (1101, 1061, 1119, 1123), (1028, 1095, 1112, 1115), (1066, 1101, 1123, 1121), (1060, 1114, 1119, 1125), (1116, 1065, 1127, 1121), (1100, 1060, 1125, 1129), (1114, 1117, 1123, 1119), (1065, 1100, 1129, 1127), (1117, 1116, 1121, 1123), (1059, 1118, 1125, 1131), (1120, 1064, 1133, 1127), (1099, 1059, 1131, 1135), (1118, 1122, 1129, 1125), (1064, 1099, 1135, 1133), (1122, 1120, 1127, 1129), (1058, 1124, 1131, 1137), (1126, 1063, 1139, 1133), (1098, 1058, 1137, 1141), (1124, 1128, 1135, 1131), (1063, 1098, 1141, 1139), (1128, 1126, 1133, 1135), (1057, 1130, 1137, 1145), (1132, 1062, 1146, 1139), (1097, 1057, 1145, 1147), (1130, 1134, 1141, 1137), (1062, 1097, 1147, 1146), (1134, 1132, 1139, 1141), (1027, 1096, 1142, 1143), (1032, 1136, 1145, 1144), (1138, 1027, 1143, 1146), (1136, 1140, 1147, 1145), (1096, 1032, 1144, 1142), (1140, 1138, 1146, 1147), (1091, 1015, 1149, 1157), (1106, 1022, 1151, 1150), (1022, 1082, 1154, 1151), (1111, 1091, 1157, 1159), (1015, 1106, 1150, 1149), (1082, 1111, 1159, 1154), (1152, 1083, 1160, 1154), (1090, 1148, 1157, 1163), (1110, 1090, 1163, 1165), (1148, 1153, 1159, 1157), (1083, 1110, 1165, 1160), (1153, 1152, 1154, 1159), (1155, 1084, 1166, 1160), (1089, 1156, 1163, 1169), (1109, 1089, 1169, 1171), (1156, 1158, 1165, 1163), (1084, 1109, 1171, 1166), (1158, 1155, 1160, 1165), (1161, 1085, 1172, 1166), (1088, 1162, 1169, 1175), (1108, 1088, 1175, 1177), (1162, 1164, 1171, 1169), (1085, 1108, 1177, 1172), (1164, 1161, 1166, 1171), (1167, 1086, 1180, 1172), (1087, 1168, 1175, 1182), (1107, 1087, 1182, 1183), (1168, 1170, 1177, 1175), (1086, 1107, 1183, 1180), (1170, 1167, 1172, 1177), (1105, 1021, 1179, 1178), (1173, 1018, 1181, 1180), (1021, 1174, 1182, 1179), (1174, 1176, 1183, 1182), (1018, 1105, 1178, 1181), (1176, 1173, 1180, 1183)])
me_cube_001.use_remesh_preserve_volume = False
me_cube_001.use_remesh_preserve_attributes = False
me_cube_001.use_mirror_vertex_groups = False
me_cube_001.update()

# ---- objects
ob_cube = bpy.data.objects.new('Cube', me_cube_001)
ob_lamp = bpy.data.objects.new('Lamp', light_lamp)
ob_camera = bpy.data.objects.new('Camera', cam_camera)

# ---- transforms, parenting, visibility, modifiers, constraints
ob_cube.location = (0.0, 0.0, 0.0)
ob_cube.scale = (1.541, 1.0, 1.053)
ob_cube.lineart.crease_threshold = 0.0
ob_lamp.location = (4.076, 1.005, 5.904)
ob_lamp.rotation_euler = (0.6503, 0.05522, 1.866)
ob_lamp.lock_rotations_4d = False
ob_lamp.empty_display_type = 'ARROWS'
ob_lamp.color = (0.0, 0.0, 0.0, 0.0)
ob_lamp.lineart.crease_threshold = 0.0
ob_camera.location = (7.481, -6.508, 5.344)
ob_camera.rotation_euler = (1.109, 0.0, 0.8149)
ob_camera.lock_rotations_4d = False
ob_camera.empty_display_type = 'ARROWS'
ob_camera.color = (0.0, 0.0, 0.0, 0.0)
ob_camera.display_type = 'WIRE'
ob_camera.lineart.crease_threshold = 0.0

# ---- collection membership
col_collection_1.objects.link(ob_cube)
col_collection_1.objects.link(ob_lamp)
col_collection_1.objects.link(ob_camera)

# ---- scene / render settings (as saved in the file)
scene.camera = ob_camera
scene.frame_start = 1; scene.frame_end = 250; scene.frame_set(1)
scene.render.engine = 'BLENDER_EEVEE_NEXT'
scene.render.resolution_percentage = 50
scene.render.dither_intensity = 0.0
scene.cycles.use_denoising = False
scene.cycles.samples = 128
scene.cycles.sampling_pattern = 'TABULATED_SOBOL'
scene.cycles.use_adaptive_sampling = False
scene.cycles.use_light_tree = False
scene.cycles.blur_glossy = 0.0
scene.cycles.sample_clamp_indirect = 0.0
scene.view_settings.view_transform = 'Standard'
bpy.context.view_layer.update()
